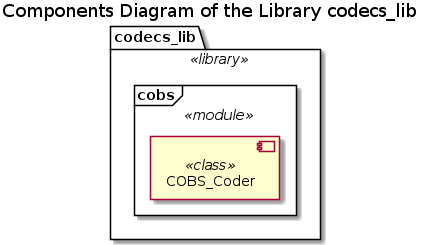

The diagram above was rendered by PlantUML. Its source (embedded in the PNG):
@startuml codecs_lib_components

!if %not(%variable_exists("$COMPONENTS"))
    !include ./Templates/Components2.cuml
!endif

title Components Diagram of the Library codecs_lib

$library(codecs_lib) {
    !if $is_not_defined("$COBS_MODULE")
        !include ./cobs/cobs_components.iuml
    !endif
}

@enduml